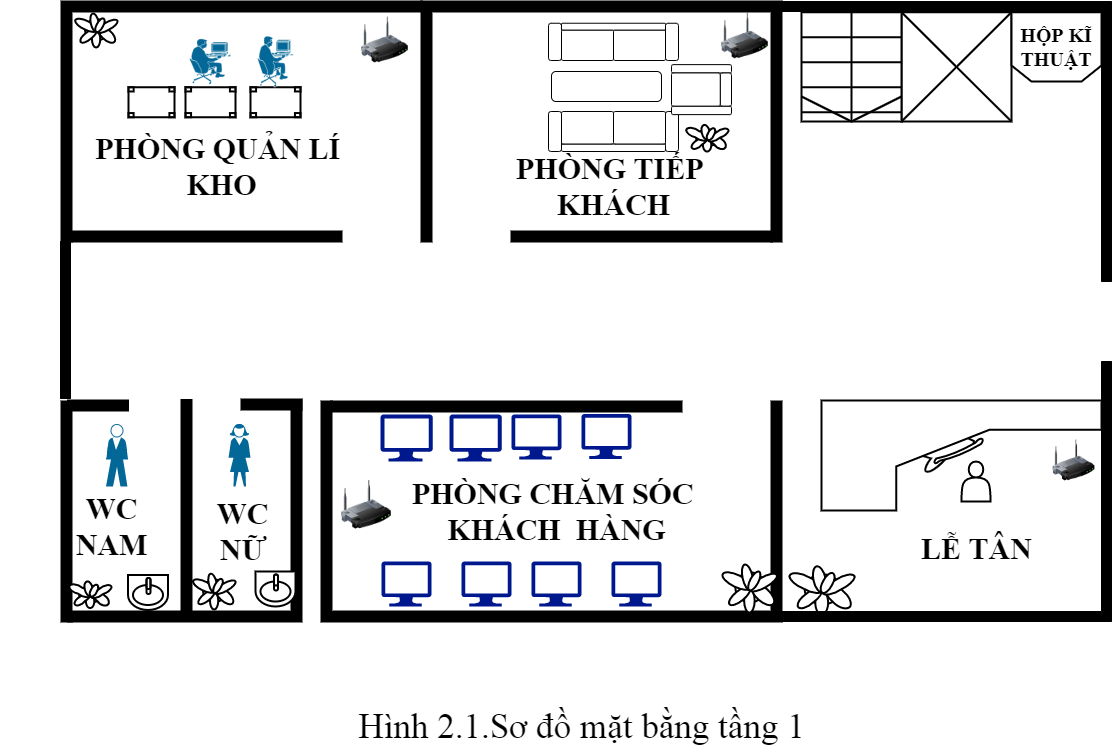

The diagram above was exported from draw.io. Its source (the exported page's mxGraphModel, read from the mxfile embedded in the PNG):
<mxGraphModel dx="1651" dy="476" grid="1" gridSize="10" guides="1" tooltips="1" connect="1" arrows="1" fold="1" page="1" pageScale="1" pageWidth="827" pageHeight="1169" math="0" shadow="0">
  <root>
    <mxCell id="0" />
    <mxCell id="1" parent="0" />
    <mxCell id="G3laveaOdWGZ_nki9za3-7" value="" style="shape=actor;whiteSpace=wrap;html=1;strokeWidth=2;" parent="1" vertex="1">
      <mxGeometry x="900" y="580" width="29" height="40" as="geometry" />
    </mxCell>
    <mxCell id="G3laveaOdWGZ_nki9za3-10" value="" style="verticalLabelPosition=bottom;html=1;verticalAlign=top;align=center;shape=mxgraph.floorplan.plant;strokeWidth=2;" parent="1" vertex="1">
      <mxGeometry x="730" y="682" width="57" height="51" as="geometry" />
    </mxCell>
    <mxCell id="G3laveaOdWGZ_nki9za3-11" value="" style="image;html=1;image=img/lib/clip_art/networking/Wireless_Router_128x128.png;strokeWidth=2;" parent="1" vertex="1">
      <mxGeometry x="985" y="558.5" width="55" height="41" as="geometry" />
    </mxCell>
    <mxCell id="G3laveaOdWGZ_nki9za3-12" value="" style="verticalLabelPosition=bottom;html=1;verticalAlign=top;align=center;shape=mxgraph.floorplan.wallU;fillColor=#000000;strokeWidth=2;direction=west;" parent="1" vertex="1">
      <mxGeometry x="260" y="520" width="460" height="220" as="geometry" />
    </mxCell>
    <mxCell id="G3laveaOdWGZ_nki9za3-15" value="&lt;font size=&quot;1&quot;&gt;&lt;b style=&quot;font-size: 30px&quot;&gt;LỄ TÂN&lt;/b&gt;&lt;/font&gt;" style="text;html=1;align=center;verticalAlign=middle;resizable=0;points=[];autosize=1;strokeColor=none;fillColor=none;fontFamily=Times New Roman;" parent="1" vertex="1">
      <mxGeometry x="850" y="652" width="130" height="30" as="geometry" />
    </mxCell>
    <mxCell id="G3laveaOdWGZ_nki9za3-16" value="" style="verticalLabelPosition=bottom;html=1;verticalAlign=top;align=center;shape=mxgraph.floorplan.wall;fillColor=#000000;fontFamily=Times New Roman;fontSize=20;strokeWidth=2;" parent="1" vertex="1">
      <mxGeometry x="270" y="520" width="350" height="10" as="geometry" />
    </mxCell>
    <mxCell id="G3laveaOdWGZ_nki9za3-19" value="" style="sketch=0;aspect=fixed;pointerEvents=1;shadow=0;dashed=0;html=1;strokeColor=none;labelPosition=center;verticalLabelPosition=bottom;verticalAlign=top;align=center;fillColor=#00188D;shape=mxgraph.azure.computer;fontFamily=Times New Roman;fontSize=20;" parent="1" vertex="1">
      <mxGeometry x="450" y="533" width="50" height="45" as="geometry" />
    </mxCell>
    <mxCell id="G3laveaOdWGZ_nki9za3-20" value="" style="sketch=0;aspect=fixed;pointerEvents=1;shadow=0;dashed=0;html=1;strokeColor=none;labelPosition=center;verticalLabelPosition=bottom;verticalAlign=top;align=center;fillColor=#00188D;shape=mxgraph.azure.computer;fontFamily=Times New Roman;fontSize=20;" parent="1" vertex="1">
      <mxGeometry x="520" y="532.5" width="50" height="45" as="geometry" />
    </mxCell>
    <mxCell id="G3laveaOdWGZ_nki9za3-21" value="" style="sketch=0;aspect=fixed;pointerEvents=1;shadow=0;dashed=0;html=1;strokeColor=none;labelPosition=center;verticalLabelPosition=bottom;verticalAlign=top;align=center;fillColor=#00188D;shape=mxgraph.azure.computer;fontFamily=Times New Roman;fontSize=20;" parent="1" vertex="1">
      <mxGeometry x="320" y="680" width="50" height="45" as="geometry" />
    </mxCell>
    <mxCell id="G3laveaOdWGZ_nki9za3-22" value="" style="sketch=0;aspect=fixed;pointerEvents=1;shadow=0;dashed=0;html=1;strokeColor=none;labelPosition=center;verticalLabelPosition=bottom;verticalAlign=top;align=center;fillColor=#00188D;shape=mxgraph.azure.computer;fontFamily=Times New Roman;fontSize=20;" parent="1" vertex="1">
      <mxGeometry x="400" y="680" width="50" height="45" as="geometry" />
    </mxCell>
    <mxCell id="G3laveaOdWGZ_nki9za3-23" value="" style="sketch=0;aspect=fixed;pointerEvents=1;shadow=0;dashed=0;html=1;strokeColor=none;labelPosition=center;verticalLabelPosition=bottom;verticalAlign=top;align=center;fillColor=#00188D;shape=mxgraph.azure.computer;fontFamily=Times New Roman;fontSize=20;" parent="1" vertex="1">
      <mxGeometry x="470" y="680" width="50" height="45" as="geometry" />
    </mxCell>
    <mxCell id="G3laveaOdWGZ_nki9za3-24" value="" style="image;html=1;image=img/lib/clip_art/networking/Wireless_Router_128x128.png;fontFamily=Times New Roman;fontSize=20;strokeWidth=2;" parent="1" vertex="1">
      <mxGeometry x="280" y="590" width="50" height="67" as="geometry" />
    </mxCell>
    <mxCell id="G3laveaOdWGZ_nki9za3-27" value="" style="sketch=0;aspect=fixed;pointerEvents=1;shadow=0;dashed=0;html=1;strokeColor=none;labelPosition=center;verticalLabelPosition=bottom;verticalAlign=top;align=center;fillColor=#00188D;shape=mxgraph.azure.computer;fontFamily=Times New Roman;fontSize=20;" parent="1" vertex="1">
      <mxGeometry x="319" y="533" width="52.22" height="47" as="geometry" />
    </mxCell>
    <mxCell id="G3laveaOdWGZ_nki9za3-28" value="" style="sketch=0;aspect=fixed;pointerEvents=1;shadow=0;dashed=0;html=1;strokeColor=none;labelPosition=center;verticalLabelPosition=bottom;verticalAlign=top;align=center;fillColor=#00188D;shape=mxgraph.azure.computer;fontFamily=Times New Roman;fontSize=20;" parent="1" vertex="1">
      <mxGeometry x="388" y="533" width="52.22" height="47" as="geometry" />
    </mxCell>
    <mxCell id="G3laveaOdWGZ_nki9za3-30" value="" style="sketch=0;aspect=fixed;pointerEvents=1;shadow=0;dashed=0;html=1;strokeColor=none;labelPosition=center;verticalLabelPosition=bottom;verticalAlign=top;align=center;fillColor=#00188D;shape=mxgraph.azure.computer;fontFamily=Times New Roman;fontSize=20;" parent="1" vertex="1">
      <mxGeometry x="550" y="680" width="50" height="45" as="geometry" />
    </mxCell>
    <mxCell id="G3laveaOdWGZ_nki9za3-31" value="&lt;font style=&quot;font-size: 30px&quot;&gt;PHÒNG CHĂM SÓC &lt;br&gt;KHÁCH&amp;nbsp; HÀNG&lt;/font&gt;" style="text;html=1;align=center;verticalAlign=middle;resizable=0;points=[];autosize=1;strokeColor=none;fillColor=none;fontSize=20;fontFamily=Times New Roman;fontStyle=1" parent="1" vertex="1">
      <mxGeometry x="345" y="600" width="300" height="60" as="geometry" />
    </mxCell>
    <mxCell id="G3laveaOdWGZ_nki9za3-32" value="" style="verticalLabelPosition=bottom;html=1;verticalAlign=top;align=center;shape=mxgraph.floorplan.plant;fontFamily=Times New Roman;fontSize=20;strokeWidth=2;" parent="1" vertex="1">
      <mxGeometry x="663" y="680" width="47" height="51" as="geometry" />
    </mxCell>
    <mxCell id="G3laveaOdWGZ_nki9za3-34" value="" style="verticalLabelPosition=bottom;html=1;verticalAlign=top;align=center;shape=mxgraph.floorplan.wallCorner;fillColor=#000000;fontFamily=Times New Roman;fontSize=20;strokeWidth=2;direction=west;" parent="1" vertex="1">
      <mxGeometry x="6.5" y="519" width="233.5" height="221" as="geometry" />
    </mxCell>
    <mxCell id="G3laveaOdWGZ_nki9za3-35" value="" style="verticalLabelPosition=bottom;html=1;verticalAlign=top;align=center;shape=mxgraph.floorplan.wall;fillColor=#000000;direction=south;fontFamily=Times New Roman;fontSize=20;strokeWidth=2;" parent="1" vertex="1">
      <mxGeometry x="-60" y="518.5" width="370" height="210" as="geometry" />
    </mxCell>
    <mxCell id="G3laveaOdWGZ_nki9za3-36" value="" style="verticalLabelPosition=bottom;html=1;verticalAlign=top;align=center;shape=mxgraph.floorplan.wall;fillColor=#000000;direction=south;fontFamily=Times New Roman;fontSize=20;strokeWidth=2;" parent="1" vertex="1">
      <mxGeometry y="520" width="10" height="220" as="geometry" />
    </mxCell>
    <mxCell id="G3laveaOdWGZ_nki9za3-39" value="" style="verticalLabelPosition=bottom;html=1;verticalAlign=top;align=center;shape=mxgraph.floorplan.wall;fillColor=#000000;fontFamily=Times New Roman;fontSize=20;strokeWidth=2;" parent="1" vertex="1">
      <mxGeometry x="6.5" y="519" width="60" height="10" as="geometry" />
    </mxCell>
    <mxCell id="G3laveaOdWGZ_nki9za3-41" value="" style="verticalLabelPosition=bottom;html=1;verticalAlign=top;align=center;shape=mxgraph.floorplan.wall;fillColor=#000000;fontFamily=Times New Roman;fontSize=20;strokeWidth=2;" parent="1" vertex="1">
      <mxGeometry x="180" y="517" width="60" height="12" as="geometry" />
    </mxCell>
    <mxCell id="G3laveaOdWGZ_nki9za3-42" value="" style="shape=mxgraph.cisco.people.standing_man;html=1;pointerEvents=1;dashed=0;fillColor=#036897;strokeColor=#ffffff;strokeWidth=2;verticalLabelPosition=bottom;verticalAlign=top;align=center;outlineConnect=0;fontFamily=Times New Roman;fontSize=20;" parent="1" vertex="1">
      <mxGeometry x="44.5" y="543" width="22" height="62" as="geometry" />
    </mxCell>
    <mxCell id="G3laveaOdWGZ_nki9za3-43" value="" style="shape=mxgraph.cisco.people.standing_woman;html=1;pointerEvents=1;dashed=0;fillColor=#036897;strokeColor=#ffffff;strokeWidth=2;verticalLabelPosition=bottom;verticalAlign=top;align=center;outlineConnect=0;fontFamily=Times New Roman;fontSize=20;" parent="1" vertex="1">
      <mxGeometry x="167" y="543" width="22" height="62" as="geometry" />
    </mxCell>
    <mxCell id="G3laveaOdWGZ_nki9za3-44" value="&lt;font style=&quot;font-size: 30px&quot;&gt;&lt;b&gt;WC&lt;br&gt;NAM&lt;/b&gt;&lt;/font&gt;" style="text;html=1;align=center;verticalAlign=middle;resizable=0;points=[];autosize=1;strokeColor=none;fillColor=none;fontSize=20;fontFamily=Times New Roman;" parent="1" vertex="1">
      <mxGeometry x="5" y="615" width="90" height="60" as="geometry" />
    </mxCell>
    <mxCell id="G3laveaOdWGZ_nki9za3-45" value="&lt;font style=&quot;font-size: 30px&quot;&gt;&lt;b&gt;WC&lt;br&gt;NỮ&lt;/b&gt;&lt;/font&gt;" style="text;html=1;align=center;verticalAlign=middle;resizable=0;points=[];autosize=1;strokeColor=none;fillColor=none;fontSize=20;fontFamily=Times New Roman;" parent="1" vertex="1">
      <mxGeometry x="146" y="620" width="70" height="60" as="geometry" />
    </mxCell>
    <mxCell id="G3laveaOdWGZ_nki9za3-46" value="" style="verticalLabelPosition=bottom;html=1;verticalAlign=top;align=center;shape=mxgraph.floorplan.plant;fontFamily=Times New Roman;fontSize=20;strokeWidth=2;" parent="1" vertex="1">
      <mxGeometry x="9" y="698.5" width="37" height="28" as="geometry" />
    </mxCell>
    <mxCell id="G3laveaOdWGZ_nki9za3-47" value="" style="verticalLabelPosition=bottom;html=1;verticalAlign=top;align=center;shape=mxgraph.floorplan.plant;fontFamily=Times New Roman;fontSize=20;strokeWidth=2;" parent="1" vertex="1">
      <mxGeometry x="360" y="540" height="51" as="geometry" />
    </mxCell>
    <mxCell id="G3laveaOdWGZ_nki9za3-48" value="" style="verticalLabelPosition=bottom;html=1;verticalAlign=top;align=center;shape=mxgraph.floorplan.plant;fontFamily=Times New Roman;fontSize=20;strokeWidth=2;" parent="1" vertex="1">
      <mxGeometry x="133" y="690" width="37" height="38" as="geometry" />
    </mxCell>
    <mxCell id="G3laveaOdWGZ_nki9za3-49" value="" style="verticalLabelPosition=bottom;html=1;verticalAlign=top;align=center;shape=mxgraph.floorplan.elevator;fontFamily=Times New Roman;fontSize=20;strokeWidth=2;" parent="1" vertex="1">
      <mxGeometry x="840" y="130.75" width="110" height="109.25" as="geometry" />
    </mxCell>
    <mxCell id="G3laveaOdWGZ_nki9za3-50" value="" style="verticalLabelPosition=bottom;html=1;verticalAlign=top;align=center;shape=mxgraph.floorplan.stairs;direction=south;fontFamily=Times New Roman;fontSize=20;strokeWidth=2;" parent="1" vertex="1">
      <mxGeometry x="740" y="130.75" width="100" height="109.25" as="geometry" />
    </mxCell>
    <mxCell id="G3laveaOdWGZ_nki9za3-51" value="HỘP KĨ THUẬT" style="shape=loopLimit;whiteSpace=wrap;html=1;fontFamily=Times New Roman;fontSize=20;strokeWidth=2;direction=west;fontStyle=1" parent="1" vertex="1">
      <mxGeometry x="950" y="130.75" width="90" height="69.25" as="geometry" />
    </mxCell>
    <mxCell id="G3laveaOdWGZ_nki9za3-52" value="" style="verticalLabelPosition=bottom;html=1;verticalAlign=top;align=center;shape=mxgraph.floorplan.wallU;fillColor=#000000;fontFamily=Times New Roman;fontSize=20;strokeWidth=2;" parent="1" vertex="1">
      <mxGeometry x="360" y="120" width="360" height="240" as="geometry" />
    </mxCell>
    <mxCell id="G3laveaOdWGZ_nki9za3-53" value="" style="verticalLabelPosition=bottom;html=1;verticalAlign=top;align=center;shape=mxgraph.floorplan.wall;fillColor=#000000;fontFamily=Times New Roman;fontSize=20;strokeWidth=2;" parent="1" vertex="1">
      <mxGeometry x="450" y="350" width="260" height="10" as="geometry" />
    </mxCell>
    <mxCell id="G3laveaOdWGZ_nki9za3-54" value="" style="verticalLabelPosition=bottom;html=1;verticalAlign=top;align=center;shape=mxgraph.floorplan.plant;fontFamily=Times New Roman;fontSize=20;strokeWidth=2;" parent="1" vertex="1">
      <mxGeometry x="15" y="130" width="37" height="36" as="geometry" />
    </mxCell>
    <mxCell id="G3laveaOdWGZ_nki9za3-55" value="" style="verticalLabelPosition=bottom;html=1;verticalAlign=top;align=center;shape=mxgraph.floorplan.table;fontFamily=Times New Roman;fontSize=20;strokeWidth=2;" parent="1" vertex="1">
      <mxGeometry x="67" y="205.75" width="46" height="30" as="geometry" />
    </mxCell>
    <mxCell id="G3laveaOdWGZ_nki9za3-58" value="" style="image;html=1;image=img/lib/clip_art/networking/Wireless_Router_128x128.png;fontFamily=Times New Roman;fontSize=20;strokeWidth=2;" parent="1" vertex="1">
      <mxGeometry x="300" y="134.12" width="47" height="49" as="geometry" />
    </mxCell>
    <mxCell id="G3laveaOdWGZ_nki9za3-59" value="" style="verticalLabelPosition=bottom;html=1;verticalAlign=top;align=center;shape=mxgraph.floorplan.table;fontFamily=Times New Roman;fontSize=20;strokeWidth=2;" parent="1" vertex="1">
      <mxGeometry x="124" y="205.75" width="50" height="30" as="geometry" />
    </mxCell>
    <mxCell id="G3laveaOdWGZ_nki9za3-60" value="" style="shape=mxgraph.cisco.people.pc_man;html=1;pointerEvents=1;dashed=0;fillColor=#036897;strokeColor=#ffffff;strokeWidth=2;verticalLabelPosition=bottom;verticalAlign=top;align=center;outlineConnect=0;fontFamily=Times New Roman;fontSize=20;" parent="1" vertex="1">
      <mxGeometry x="128" y="157" width="42" height="46" as="geometry" />
    </mxCell>
    <mxCell id="G3laveaOdWGZ_nki9za3-61" value="" style="verticalLabelPosition=bottom;html=1;verticalAlign=top;align=center;shape=mxgraph.floorplan.table;fontFamily=Times New Roman;fontSize=20;strokeWidth=2;" parent="1" vertex="1">
      <mxGeometry x="189" y="205.75" width="50" height="30" as="geometry" />
    </mxCell>
    <mxCell id="G3laveaOdWGZ_nki9za3-62" value="" style="shape=mxgraph.cisco.people.pc_man;html=1;pointerEvents=1;dashed=0;fillColor=#036897;strokeColor=#ffffff;strokeWidth=2;verticalLabelPosition=bottom;verticalAlign=top;align=center;outlineConnect=0;fontFamily=Times New Roman;fontSize=20;" parent="1" vertex="1">
      <mxGeometry x="196" y="154.25" width="36" height="51.5" as="geometry" />
    </mxCell>
    <mxCell id="G3laveaOdWGZ_nki9za3-63" value="&lt;font style=&quot;font-size: 30px&quot;&gt;PHÒNG QUẢN LÍ &lt;br&gt;KHO&lt;/font&gt;" style="text;html=1;align=center;verticalAlign=middle;resizable=0;points=[];autosize=1;strokeColor=none;fillColor=none;fontSize=25;fontFamily=Times New Roman;fontStyle=1" parent="1" vertex="1">
      <mxGeometry x="30" y="250" width="260" height="70" as="geometry" />
    </mxCell>
    <mxCell id="G3laveaOdWGZ_nki9za3-67" value="" style="verticalLabelPosition=bottom;html=1;verticalAlign=top;align=center;shape=mxgraph.floorplan.wallCorner;fillColor=#000000;fontFamily=Times New Roman;fontSize=20;strokeWidth=2;" parent="1" vertex="1">
      <mxGeometry y="120" width="360" height="240" as="geometry" />
    </mxCell>
    <mxCell id="G3laveaOdWGZ_nki9za3-68" value="" style="verticalLabelPosition=bottom;html=1;verticalAlign=top;align=center;shape=mxgraph.floorplan.wall;fillColor=#000000;fontFamily=Times New Roman;fontSize=20;strokeWidth=2;" parent="1" vertex="1">
      <mxGeometry x="6.5" y="325" width="273.5" height="60" as="geometry" />
    </mxCell>
    <mxCell id="G3laveaOdWGZ_nki9za3-71" value="&lt;font style=&quot;font-size: 35px&quot;&gt;Hình 2.1.Sơ đồ mặt bằng tầng 1&lt;/font&gt;" style="text;html=1;align=center;verticalAlign=middle;resizable=0;points=[];autosize=1;strokeColor=none;fillColor=none;fontSize=20;fontFamily=Times New Roman;" parent="1" vertex="1">
      <mxGeometry x="290" y="830" width="460" height="30" as="geometry" />
    </mxCell>
    <mxCell id="eagUx2Ygpkcr0ppSUcmq-1" value="" style="verticalLabelPosition=bottom;html=1;verticalAlign=top;align=center;shape=mxgraph.floorplan.sink_1;fontFamily=Times New Roman;fontSize=20;strokeWidth=2;" parent="1" vertex="1">
      <mxGeometry x="66.5" y="693.5" width="40" height="35" as="geometry" />
    </mxCell>
    <mxCell id="eagUx2Ygpkcr0ppSUcmq-2" value="" style="verticalLabelPosition=bottom;html=1;verticalAlign=top;align=center;shape=mxgraph.floorplan.sink_1;fontFamily=Times New Roman;fontSize=20;strokeWidth=2;" parent="1" vertex="1">
      <mxGeometry x="194" y="690" width="40" height="35" as="geometry" />
    </mxCell>
    <mxCell id="R5jyQZjFNX3IxwSJWErb-1" value="" style="verticalLabelPosition=bottom;html=1;verticalAlign=top;align=center;shape=mxgraph.floorplan.desk_corner;fontFamily=Times New Roman;fontSize=30;strokeWidth=2;direction=east;" parent="1" vertex="1">
      <mxGeometry x="760" y="519" width="280" height="110" as="geometry" />
    </mxCell>
    <mxCell id="0VbQyTXliFcP7FeflzKT-5" value="" style="verticalLabelPosition=bottom;html=1;verticalAlign=top;align=center;shape=mxgraph.floorplan.couch;fontFamily=Times New Roman;fontSize=30;" parent="1" vertex="1">
      <mxGeometry x="487" y="141.75" width="130" height="37.25" as="geometry" />
    </mxCell>
    <mxCell id="0VbQyTXliFcP7FeflzKT-6" value="" style="verticalLabelPosition=bottom;html=1;verticalAlign=top;align=center;shape=mxgraph.floorplan.couch;fontFamily=Times New Roman;fontSize=30;direction=west;" parent="1" vertex="1">
      <mxGeometry x="487" y="230" width="130" height="40" as="geometry" />
    </mxCell>
    <mxCell id="0VbQyTXliFcP7FeflzKT-7" value="" style="verticalLabelPosition=bottom;html=1;verticalAlign=top;align=center;shape=mxgraph.floorplan.sofa;fontFamily=Times New Roman;fontSize=30;direction=south;" parent="1" vertex="1">
      <mxGeometry x="610" y="183.12" width="60" height="50" as="geometry" />
    </mxCell>
    <mxCell id="0VbQyTXliFcP7FeflzKT-8" value="" style="rounded=1;whiteSpace=wrap;html=1;fontFamily=Times New Roman;fontSize=30;" parent="1" vertex="1">
      <mxGeometry x="490" y="190" width="110" height="30" as="geometry" />
    </mxCell>
    <mxCell id="0VbQyTXliFcP7FeflzKT-9" value="" style="verticalLabelPosition=bottom;html=1;verticalAlign=top;align=center;shape=mxgraph.floorplan.plant;fontFamily=Times New Roman;fontSize=20;strokeWidth=2;" parent="1" vertex="1">
      <mxGeometry x="626" y="242" width="37" height="28" as="geometry" />
    </mxCell>
    <mxCell id="0VbQyTXliFcP7FeflzKT-10" value="" style="image;html=1;image=img/lib/clip_art/networking/Wireless_Router_128x128.png;fontFamily=Times New Roman;fontSize=20;strokeWidth=2;" parent="1" vertex="1">
      <mxGeometry x="660" y="130" width="47" height="49" as="geometry" />
    </mxCell>
    <mxCell id="0VbQyTXliFcP7FeflzKT-12" value="&lt;font style=&quot;font-size: 30px&quot;&gt;PHÒNG TIẾP &lt;br&gt;KHÁCH&lt;/font&gt;" style="text;html=1;align=center;verticalAlign=middle;resizable=0;points=[];autosize=1;strokeColor=none;fillColor=none;fontSize=25;fontFamily=Times New Roman;fontStyle=1" parent="1" vertex="1">
      <mxGeometry x="452" y="270" width="200" height="70" as="geometry" />
    </mxCell>
    <mxCell id="0VbQyTXliFcP7FeflzKT-15" value="" style="verticalLabelPosition=bottom;html=1;verticalAlign=top;align=center;shape=mxgraph.floorplan.wall;fillColor=#000000;direction=south;fontFamily=Times New Roman;fontSize=30;" parent="1" vertex="1">
      <mxGeometry x="-1" y="360" width="10" height="157" as="geometry" />
    </mxCell>
    <mxCell id="0VbQyTXliFcP7FeflzKT-16" value="" style="verticalLabelPosition=bottom;html=1;verticalAlign=top;align=center;shape=mxgraph.floorplan.wall;fillColor=#000000;fontFamily=Times New Roman;fontSize=30;" parent="1" vertex="1">
      <mxGeometry x="640" y="120" width="400" height="10" as="geometry" />
    </mxCell>
    <mxCell id="0VbQyTXliFcP7FeflzKT-18" value="" style="verticalLabelPosition=bottom;html=1;verticalAlign=top;align=center;shape=mxgraph.floorplan.wallCorner;fillColor=#000000;direction=west;fontFamily=Times New Roman;fontSize=30;" parent="1" vertex="1">
      <mxGeometry x="720" y="480" width="330" height="260" as="geometry" />
    </mxCell>
    <mxCell id="0VbQyTXliFcP7FeflzKT-19" value="" style="verticalLabelPosition=bottom;html=1;verticalAlign=top;align=center;shape=mxgraph.floorplan.wall;fillColor=#000000;direction=south;fontFamily=Times New Roman;fontSize=30;" parent="1" vertex="1">
      <mxGeometry x="1040" y="120" width="10" height="280" as="geometry" />
    </mxCell>
  </root>
</mxGraphModel>